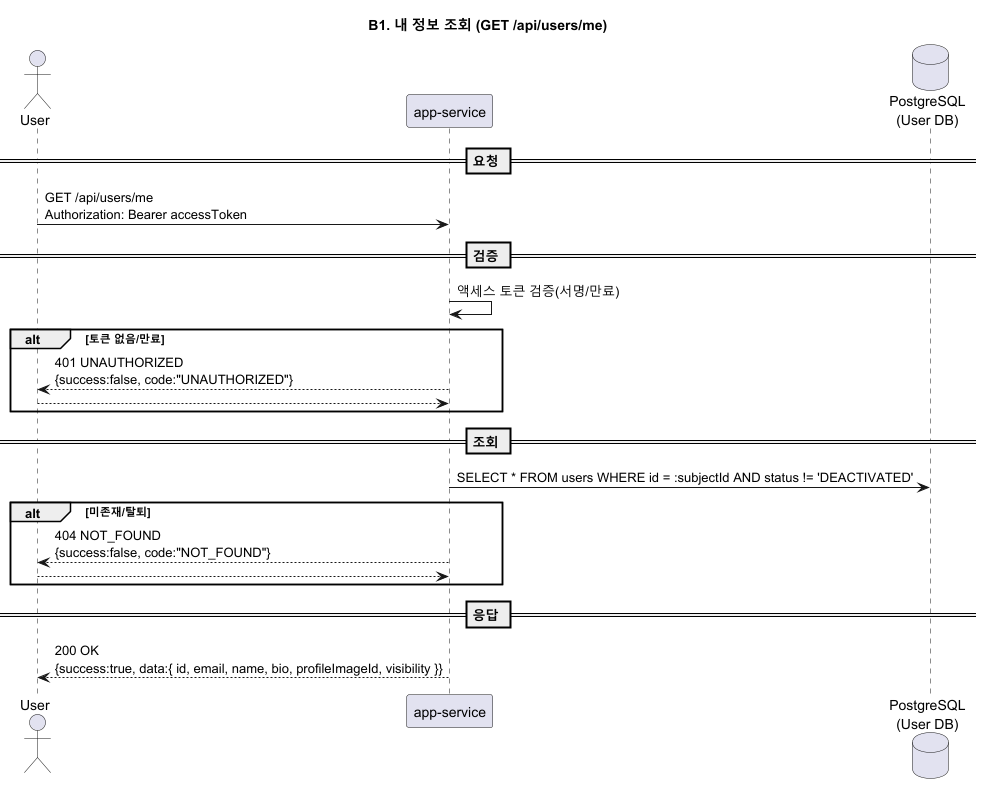

The diagram above was rendered by PlantUML. Its source (embedded in the PNG):
@startuml B1_get_me
title B1. 내 정보 조회 (GET /api/users/me)

actor User
participant "app-service" as SVC
database "PostgreSQL\n(User DB)" as PG

== 요청 ==
User -> SVC: GET /api/users/me\nAuthorization: Bearer accessToken

== 검증 ==
SVC -> SVC: 액세스 토큰 검증(서명/만료)
alt 토큰 없음/만료
  SVC --> User: 401 UNAUTHORIZED\n{success:false, code:"UNAUTHORIZED"}
  return
end

== 조회 ==
SVC -> PG: SELECT * FROM users WHERE id = :subjectId AND status != 'DEACTIVATED'
alt 미존재/탈퇴
  SVC --> User: 404 NOT_FOUND\n{success:false, code:"NOT_FOUND"}
  return
end

== 응답 ==
SVC --> User: 200 OK\n{success:true, data:{ id, email, name, bio, profileImageId, visibility }}
@enduml